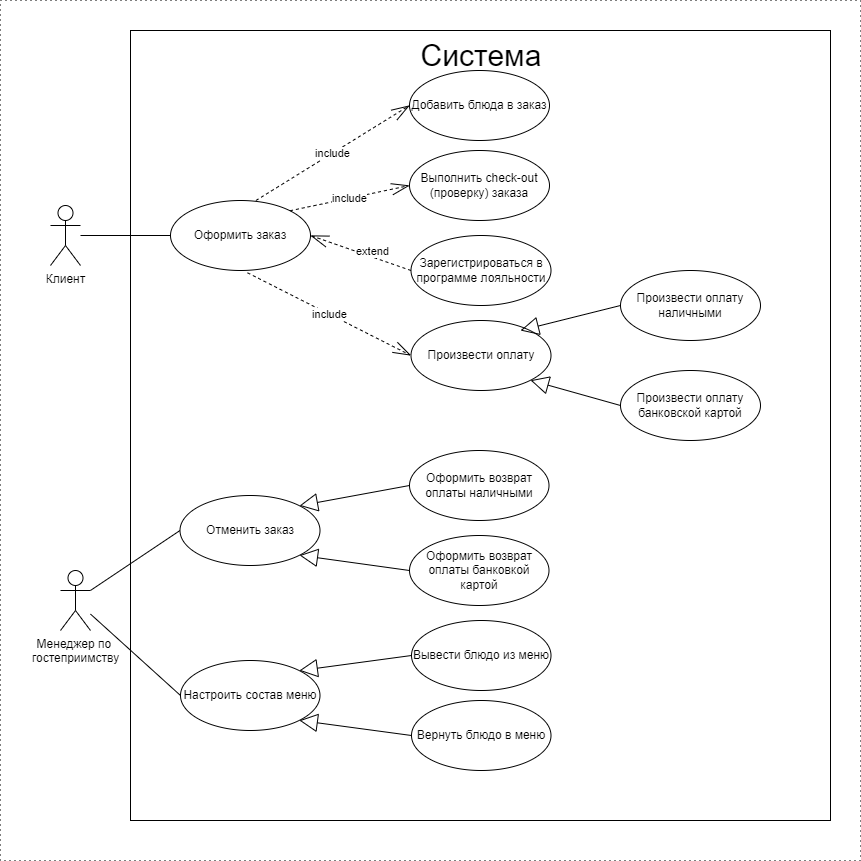

The diagram above was exported from draw.io. Its source (the exported page's mxGraphModel, read from the mxfile embedded in the PNG):
<mxGraphModel dx="1038" dy="649" grid="1" gridSize="10" guides="1" tooltips="1" connect="1" arrows="1" fold="1" page="1" pageScale="1" pageWidth="827" pageHeight="1169" math="0" shadow="0">
  <root>
    <mxCell id="0" />
    <mxCell id="1" parent="0" />
    <mxCell id="2IaGR2O-VV6p090WFoKF-2" value="" style="rounded=0;whiteSpace=wrap;html=1;dashed=1;dashPattern=1 4;" parent="1" vertex="1">
      <mxGeometry x="30" width="860" height="860" as="geometry" />
    </mxCell>
    <mxCell id="Ox98oRBHaWOmRM7Kqn2U-92" value="" style="rounded=0;whiteSpace=wrap;html=1;fillColor=none;" parent="1" vertex="1">
      <mxGeometry x="160" y="30" width="700" height="790" as="geometry" />
    </mxCell>
    <mxCell id="Ox98oRBHaWOmRM7Kqn2U-45" value="" style="edgeStyle=none;rounded=0;orthogonalLoop=1;jettySize=auto;html=1;endArrow=none;endFill=0;entryX=0;entryY=0.5;entryDx=0;entryDy=0;" parent="1" source="Ox98oRBHaWOmRM7Kqn2U-33" target="Ox98oRBHaWOmRM7Kqn2U-34" edge="1">
      <mxGeometry relative="1" as="geometry" />
    </mxCell>
    <mxCell id="Ox98oRBHaWOmRM7Kqn2U-33" value="Клиент" style="shape=umlActor;verticalLabelPosition=bottom;verticalAlign=top;html=1;outlineConnect=0;" parent="1" vertex="1">
      <mxGeometry x="80" y="205" width="30" height="60" as="geometry" />
    </mxCell>
    <mxCell id="Ox98oRBHaWOmRM7Kqn2U-34" value="Оформить заказ" style="ellipse;whiteSpace=wrap;html=1;verticalAlign=middle;" parent="1" vertex="1">
      <mxGeometry x="200" y="200" width="140" height="70" as="geometry" />
    </mxCell>
    <mxCell id="Ox98oRBHaWOmRM7Kqn2U-37" value="Добавить блюда в заказ" style="ellipse;whiteSpace=wrap;html=1;verticalAlign=middle;" parent="1" vertex="1">
      <mxGeometry x="439" y="70" width="140" height="70" as="geometry" />
    </mxCell>
    <mxCell id="Ox98oRBHaWOmRM7Kqn2U-38" value="include" style="endArrow=openThin;endSize=16;endFill=0;html=1;rounded=0;dashed=1;exitX=0.61;exitY=0;exitDx=0;exitDy=0;exitPerimeter=0;entryX=0;entryY=0.5;entryDx=0;entryDy=0;" parent="1" source="Ox98oRBHaWOmRM7Kqn2U-34" target="Ox98oRBHaWOmRM7Kqn2U-37" edge="1">
      <mxGeometry width="160" relative="1" as="geometry">
        <mxPoint x="457.56193009427943" y="78.46498971974711" as="sourcePoint" />
        <mxPoint x="527.5735931288073" y="88.78679656440363" as="targetPoint" />
      </mxGeometry>
    </mxCell>
    <mxCell id="Ox98oRBHaWOmRM7Kqn2U-42" value="include" style="endArrow=openThin;endSize=16;endFill=0;html=1;rounded=0;dashed=1;exitX=0.55;exitY=1.033;exitDx=0;exitDy=0;entryX=0;entryY=0.5;entryDx=0;entryDy=0;exitPerimeter=0;" parent="1" source="Ox98oRBHaWOmRM7Kqn2U-34" target="Ox98oRBHaWOmRM7Kqn2U-43" edge="1">
      <mxGeometry width="160" relative="1" as="geometry">
        <mxPoint x="313.20000000000005" y="270" as="sourcePoint" />
        <mxPoint x="530.825969098702" y="315.0393027986936" as="targetPoint" />
      </mxGeometry>
    </mxCell>
    <mxCell id="Ox98oRBHaWOmRM7Kqn2U-43" value="Произвести оплату" style="ellipse;whiteSpace=wrap;html=1;verticalAlign=middle;" parent="1" vertex="1">
      <mxGeometry x="440.5" y="320" width="140" height="70" as="geometry" />
    </mxCell>
    <mxCell id="Ox98oRBHaWOmRM7Kqn2U-44" value="Зарегистрироваться в программе лояльности" style="ellipse;whiteSpace=wrap;html=1;verticalAlign=middle;" parent="1" vertex="1">
      <mxGeometry x="440.5" y="235" width="140" height="70" as="geometry" />
    </mxCell>
    <mxCell id="Ox98oRBHaWOmRM7Kqn2U-48" value="Оформить возврат оплаты наличными" style="ellipse;whiteSpace=wrap;html=1;verticalAlign=middle;" parent="1" vertex="1">
      <mxGeometry x="439" y="450" width="139.5" height="70" as="geometry" />
    </mxCell>
    <mxCell id="Ox98oRBHaWOmRM7Kqn2U-50" value="Менеджер по &lt;br&gt;гостеприимству" style="shape=umlActor;verticalLabelPosition=bottom;verticalAlign=top;html=1;outlineConnect=0;" parent="1" vertex="1">
      <mxGeometry x="90" y="570" width="30" height="60" as="geometry" />
    </mxCell>
    <mxCell id="Ox98oRBHaWOmRM7Kqn2U-51" value="" style="edgeStyle=none;rounded=0;orthogonalLoop=1;jettySize=auto;html=1;endArrow=none;endFill=0;entryX=0;entryY=0.5;entryDx=0;entryDy=0;" parent="1" source="Ox98oRBHaWOmRM7Kqn2U-50" target="Ox98oRBHaWOmRM7Kqn2U-52" edge="1">
      <mxGeometry relative="1" as="geometry">
        <mxPoint x="159" y="548.0661456531066" as="sourcePoint" />
      </mxGeometry>
    </mxCell>
    <mxCell id="Ox98oRBHaWOmRM7Kqn2U-52" value="Отменить заказ" style="ellipse;whiteSpace=wrap;html=1;verticalAlign=middle;" parent="1" vertex="1">
      <mxGeometry x="209.5" y="495" width="140" height="70" as="geometry" />
    </mxCell>
    <mxCell id="Ox98oRBHaWOmRM7Kqn2U-54" value="Оформить возврат оплаты банковкой картой" style="ellipse;whiteSpace=wrap;html=1;verticalAlign=middle;" parent="1" vertex="1">
      <mxGeometry x="439" y="535" width="139.5" height="70" as="geometry" />
    </mxCell>
    <mxCell id="Ox98oRBHaWOmRM7Kqn2U-58" value="Настроить состав меню" style="ellipse;whiteSpace=wrap;html=1;verticalAlign=middle;" parent="1" vertex="1">
      <mxGeometry x="210" y="660" width="139.5" height="70" as="geometry" />
    </mxCell>
    <mxCell id="Ox98oRBHaWOmRM7Kqn2U-59" value="" style="edgeStyle=none;rounded=0;orthogonalLoop=1;jettySize=auto;html=1;endArrow=none;endFill=0;entryX=0;entryY=0.5;entryDx=0;entryDy=0;" parent="1" source="Ox98oRBHaWOmRM7Kqn2U-50" target="Ox98oRBHaWOmRM7Kqn2U-58" edge="1">
      <mxGeometry relative="1" as="geometry">
        <mxPoint x="169" y="589.0105972732867" as="sourcePoint" />
        <mxPoint x="249.45895486986728" y="583.7035099841708" as="targetPoint" />
      </mxGeometry>
    </mxCell>
    <mxCell id="Ox98oRBHaWOmRM7Kqn2U-88" value="extend" style="endArrow=openThin;endSize=16;endFill=0;html=1;rounded=0;dashed=1;exitX=0;exitY=0.5;exitDx=0;exitDy=0;entryX=1;entryY=0.5;entryDx=0;entryDy=0;" parent="1" source="Ox98oRBHaWOmRM7Kqn2U-44" target="Ox98oRBHaWOmRM7Kqn2U-34" edge="1">
      <mxGeometry x="-0.2066" y="-5" width="160" relative="1" as="geometry">
        <mxPoint x="412.8800000000001" y="541.1600000000001" as="sourcePoint" />
        <mxPoint x="332.5200000000002" y="564.4999999999998" as="targetPoint" />
        <mxPoint as="offset" />
      </mxGeometry>
    </mxCell>
    <mxCell id="UyyVwW6SlUYE6O9oCYfF-4" value="&lt;font style=&quot;font-size: 30px;&quot;&gt;Система&lt;/font&gt;" style="text;strokeColor=none;align=center;fillColor=none;html=1;verticalAlign=middle;whiteSpace=wrap;rounded=0;" parent="1" vertex="1">
      <mxGeometry x="480.75" y="40" width="60" height="30" as="geometry" />
    </mxCell>
    <mxCell id="UyyVwW6SlUYE6O9oCYfF-10" value="Вывести блюдо из меню" style="ellipse;whiteSpace=wrap;html=1;verticalAlign=middle;" parent="1" vertex="1">
      <mxGeometry x="441" y="620" width="139.5" height="70" as="geometry" />
    </mxCell>
    <mxCell id="UyyVwW6SlUYE6O9oCYfF-11" value="Вернуть блюдо в меню" style="ellipse;whiteSpace=wrap;html=1;verticalAlign=middle;" parent="1" vertex="1">
      <mxGeometry x="441" y="700" width="139.5" height="70" as="geometry" />
    </mxCell>
    <mxCell id="UyyVwW6SlUYE6O9oCYfF-22" value="" style="endArrow=block;endSize=16;endFill=0;html=1;rounded=0;entryX=1;entryY=0;entryDx=0;entryDy=0;exitX=0;exitY=0.5;exitDx=0;exitDy=0;" parent="1" source="Ox98oRBHaWOmRM7Kqn2U-48" target="Ox98oRBHaWOmRM7Kqn2U-52" edge="1">
      <mxGeometry width="160" relative="1" as="geometry">
        <mxPoint x="260" y="420" as="sourcePoint" />
        <mxPoint x="420" y="420" as="targetPoint" />
      </mxGeometry>
    </mxCell>
    <mxCell id="UyyVwW6SlUYE6O9oCYfF-23" value="" style="endArrow=block;endSize=16;endFill=0;html=1;rounded=0;entryX=1;entryY=1;entryDx=0;entryDy=0;exitX=0;exitY=0.5;exitDx=0;exitDy=0;" parent="1" source="Ox98oRBHaWOmRM7Kqn2U-54" target="Ox98oRBHaWOmRM7Kqn2U-52" edge="1">
      <mxGeometry width="160" relative="1" as="geometry">
        <mxPoint x="450" y="480" as="sourcePoint" />
        <mxPoint x="339" y="515" as="targetPoint" />
      </mxGeometry>
    </mxCell>
    <mxCell id="UyyVwW6SlUYE6O9oCYfF-24" value="" style="endArrow=block;endSize=16;endFill=0;html=1;rounded=0;entryX=1;entryY=0;entryDx=0;entryDy=0;exitX=0;exitY=0.5;exitDx=0;exitDy=0;" parent="1" source="UyyVwW6SlUYE6O9oCYfF-10" target="Ox98oRBHaWOmRM7Kqn2U-58" edge="1">
      <mxGeometry width="160" relative="1" as="geometry">
        <mxPoint x="431" y="685" as="sourcePoint" />
        <mxPoint x="320" y="650" as="targetPoint" />
      </mxGeometry>
    </mxCell>
    <mxCell id="UyyVwW6SlUYE6O9oCYfF-25" value="" style="endArrow=block;endSize=16;endFill=0;html=1;rounded=0;entryX=1;entryY=1;entryDx=0;entryDy=0;exitX=0;exitY=0.5;exitDx=0;exitDy=0;" parent="1" source="UyyVwW6SlUYE6O9oCYfF-11" target="Ox98oRBHaWOmRM7Kqn2U-58" edge="1">
      <mxGeometry width="160" relative="1" as="geometry">
        <mxPoint x="451" y="715" as="sourcePoint" />
        <mxPoint x="360" y="770" as="targetPoint" />
      </mxGeometry>
    </mxCell>
    <mxCell id="2IaGR2O-VV6p090WFoKF-3" value="Произвести оплату банковской картой" style="ellipse;whiteSpace=wrap;html=1;verticalAlign=middle;" parent="1" vertex="1">
      <mxGeometry x="650" y="370" width="140" height="70" as="geometry" />
    </mxCell>
    <mxCell id="2IaGR2O-VV6p090WFoKF-4" value="Произвести оплату наличными" style="ellipse;whiteSpace=wrap;html=1;verticalAlign=middle;" parent="1" vertex="1">
      <mxGeometry x="650" y="270" width="140" height="70" as="geometry" />
    </mxCell>
    <mxCell id="2IaGR2O-VV6p090WFoKF-5" value="" style="endArrow=block;endSize=16;endFill=0;html=1;rounded=0;exitX=0;exitY=0.5;exitDx=0;exitDy=0;entryX=0.782;entryY=0.143;entryDx=0;entryDy=0;entryPerimeter=0;" parent="1" source="2IaGR2O-VV6p090WFoKF-4" target="Ox98oRBHaWOmRM7Kqn2U-43" edge="1">
      <mxGeometry width="160" relative="1" as="geometry">
        <mxPoint x="650" y="495" as="sourcePoint" />
        <mxPoint x="741" y="524" as="targetPoint" />
      </mxGeometry>
    </mxCell>
    <mxCell id="2IaGR2O-VV6p090WFoKF-6" value="" style="endArrow=block;endSize=16;endFill=0;html=1;rounded=0;entryX=1;entryY=1;entryDx=0;entryDy=0;exitX=0;exitY=0.5;exitDx=0;exitDy=0;" parent="1" source="2IaGR2O-VV6p090WFoKF-3" target="Ox98oRBHaWOmRM7Kqn2U-43" edge="1">
      <mxGeometry width="160" relative="1" as="geometry">
        <mxPoint x="660" y="325" as="sourcePoint" />
        <mxPoint x="570" y="340" as="targetPoint" />
      </mxGeometry>
    </mxCell>
    <mxCell id="2IaGR2O-VV6p090WFoKF-7" value="Выполнить check-out (проверку) заказа" style="ellipse;whiteSpace=wrap;html=1;verticalAlign=middle;" parent="1" vertex="1">
      <mxGeometry x="439" y="150" width="140" height="70" as="geometry" />
    </mxCell>
    <mxCell id="2IaGR2O-VV6p090WFoKF-8" value="include" style="endArrow=openThin;endSize=16;endFill=0;html=1;rounded=0;dashed=1;exitX=1;exitY=0;exitDx=0;exitDy=0;entryX=0;entryY=0.5;entryDx=0;entryDy=0;" parent="1" source="Ox98oRBHaWOmRM7Kqn2U-34" target="2IaGR2O-VV6p090WFoKF-7" edge="1">
      <mxGeometry width="160" relative="1" as="geometry">
        <mxPoint x="305" y="240" as="sourcePoint" />
        <mxPoint x="474" y="142" as="targetPoint" />
      </mxGeometry>
    </mxCell>
  </root>
</mxGraphModel>